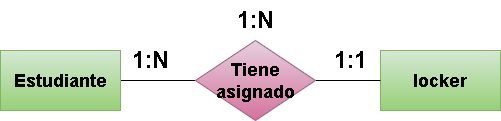

The diagram above was exported from draw.io. Its source (the exported page's mxGraphModel, read from the mxfile embedded in the PNG):
<mxGraphModel dx="873" dy="706" grid="1" gridSize="10" guides="1" tooltips="1" connect="1" arrows="1" fold="1" page="1" pageScale="1" pageWidth="850" pageHeight="1100" math="0" shadow="0">
  <root>
    <mxCell id="0" />
    <mxCell id="1" parent="0" />
    <mxCell id="2" style="edgeStyle=none;html=1;entryX=0;entryY=0.5;entryDx=0;entryDy=0;fontSize=24;endArrow=none;endFill=0;" parent="1" source="3" target="6" edge="1">
      <mxGeometry relative="1" as="geometry" />
    </mxCell>
    <mxCell id="3" value="&lt;h2&gt;&lt;b&gt;Estudiante&lt;/b&gt;&lt;/h2&gt;" style="rounded=0;whiteSpace=wrap;html=1;fillColor=#d5e8d4;strokeColor=#82b366;gradientColor=#97d077;" parent="1" vertex="1">
      <mxGeometry x="175" y="130" width="120" height="60" as="geometry" />
    </mxCell>
    <mxCell id="4" value="&lt;h2&gt;&lt;b&gt;locker&lt;/b&gt;&lt;/h2&gt;" style="rounded=0;whiteSpace=wrap;html=1;fillColor=#d5e8d4;strokeColor=#82b366;gradientColor=#97d077;" parent="1" vertex="1">
      <mxGeometry x="555" y="130" width="120" height="60" as="geometry" />
    </mxCell>
    <mxCell id="5" style="edgeStyle=none;html=1;entryX=0;entryY=0.5;entryDx=0;entryDy=0;fontSize=24;endArrow=none;endFill=0;" parent="1" source="6" target="4" edge="1">
      <mxGeometry relative="1" as="geometry" />
    </mxCell>
    <mxCell id="6" value="&lt;h2&gt;Tiene asignado&lt;/h2&gt;" style="rhombus;whiteSpace=wrap;html=1;fillColor=#e6d0de;strokeColor=#996185;gradientColor=#d5739d;" parent="1" vertex="1">
      <mxGeometry x="370" y="120" width="120" height="80" as="geometry" />
    </mxCell>
    <mxCell id="7" value="&lt;b&gt;1:N&lt;/b&gt;" style="text;html=1;align=center;verticalAlign=middle;resizable=0;points=[];autosize=1;strokeColor=none;fillColor=none;fontSize=24;" parent="1" vertex="1">
      <mxGeometry x="295" y="120" width="60" height="40" as="geometry" />
    </mxCell>
    <mxCell id="8" value="&lt;b&gt;1:1&lt;/b&gt;" style="text;html=1;align=center;verticalAlign=middle;resizable=0;points=[];autosize=1;strokeColor=none;fillColor=none;fontSize=24;" parent="1" vertex="1">
      <mxGeometry x="495" y="120" width="60" height="40" as="geometry" />
    </mxCell>
    <mxCell id="9" value="&lt;b&gt;1:N&lt;/b&gt;" style="text;html=1;align=center;verticalAlign=middle;resizable=0;points=[];autosize=1;strokeColor=none;fillColor=none;fontSize=24;" parent="1" vertex="1">
      <mxGeometry x="400" y="80" width="60" height="40" as="geometry" />
    </mxCell>
  </root>
</mxGraphModel>